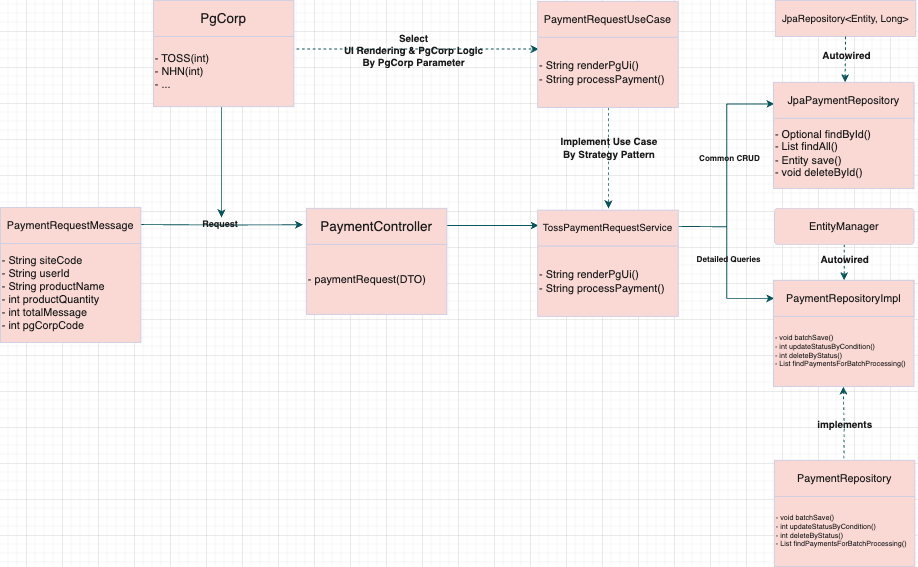

The diagram above was exported from draw.io. Its source (the exported page's mxGraphModel, read from the mxfile embedded in the PNG):
<mxGraphModel dx="1590" dy="820" grid="1" gridSize="10" guides="1" tooltips="1" connect="1" arrows="1" fold="1" page="1" pageScale="1" pageWidth="1200" pageHeight="800" math="0" shadow="0">
  <root>
    <mxCell id="0" />
    <mxCell id="1" parent="0" />
    <mxCell id="d4QbHLrF05QP-nFbX5K0-31" value="" style="group;labelBackgroundColor=none;fontColor=#1A1A1A;" vertex="1" connectable="0" parent="1">
      <mxGeometry x="92" y="86" width="1017" height="629" as="geometry" />
    </mxCell>
    <mxCell id="LRBYmW0NMJcH1hF4Ctv8-4" style="edgeStyle=orthogonalEdgeStyle;rounded=0;orthogonalLoop=1;jettySize=auto;html=1;entryX=-0.012;entryY=0.381;entryDx=0;entryDy=0;entryPerimeter=0;strokeColor=#09555B;labelBackgroundColor=none;fontColor=default;" parent="d4QbHLrF05QP-nFbX5K0-31" edge="1">
      <mxGeometry relative="1" as="geometry">
        <mxPoint x="155" y="249" as="sourcePoint" />
        <mxPoint x="336.12800000000016" y="249.24" as="targetPoint" />
      </mxGeometry>
    </mxCell>
    <mxCell id="LRBYmW0NMJcH1hF4Ctv8-7" value="&lt;font size=&quot;1&quot;&gt;&lt;b&gt;Request&lt;/b&gt;&lt;/font&gt;" style="edgeLabel;html=1;align=center;verticalAlign=middle;resizable=0;points=[];labelBackgroundColor=none;fontColor=#1A1A1A;" parent="LRBYmW0NMJcH1hF4Ctv8-4" vertex="1" connectable="0">
      <mxGeometry x="-0.048" y="2" relative="1" as="geometry">
        <mxPoint x="1" as="offset" />
      </mxGeometry>
    </mxCell>
    <mxCell id="LRBYmW0NMJcH1hF4Ctv8-20" style="edgeStyle=orthogonalEdgeStyle;rounded=0;orthogonalLoop=1;jettySize=auto;html=1;entryX=0;entryY=0.5;entryDx=0;entryDy=0;strokeColor=#09555B;labelBackgroundColor=none;fontColor=default;" parent="d4QbHLrF05QP-nFbX5K0-31" edge="1">
      <mxGeometry relative="1" as="geometry">
        <mxPoint x="494" y="250" as="sourcePoint" />
        <mxPoint x="598" y="250" as="targetPoint" />
      </mxGeometry>
    </mxCell>
    <mxCell id="LRBYmW0NMJcH1hF4Ctv8-9" style="edgeStyle=orthogonalEdgeStyle;rounded=0;orthogonalLoop=1;jettySize=auto;html=1;strokeColor=#09555B;labelBackgroundColor=none;fontColor=default;" parent="d4QbHLrF05QP-nFbX5K0-31" edge="1">
      <mxGeometry relative="1" as="geometry">
        <mxPoint x="245.5" y="241" as="targetPoint" />
        <mxPoint x="245.47619047619037" y="101" as="sourcePoint" />
      </mxGeometry>
    </mxCell>
    <mxCell id="LRBYmW0NMJcH1hF4Ctv8-12" style="edgeStyle=orthogonalEdgeStyle;rounded=0;orthogonalLoop=1;jettySize=auto;html=1;exitX=1;exitY=0.5;exitDx=0;exitDy=0;entryX=0;entryY=0.5;entryDx=0;entryDy=0;strokeColor=#09555B;dashed=1;labelBackgroundColor=none;fontColor=default;" parent="d4QbHLrF05QP-nFbX5K0-31" edge="1">
      <mxGeometry relative="1" as="geometry">
        <mxPoint x="323" y="54" as="sourcePoint" />
        <mxPoint x="598" y="54" as="targetPoint" />
      </mxGeometry>
    </mxCell>
    <mxCell id="LRBYmW0NMJcH1hF4Ctv8-13" value="&lt;b&gt;Select&lt;br&gt;UI Rendering &amp;amp; PgCorp Logic&lt;br&gt;By PgCorp Parameter&lt;/b&gt;" style="edgeLabel;html=1;align=center;verticalAlign=middle;resizable=0;points=[];labelBackgroundColor=none;fontColor=#1A1A1A;" parent="LRBYmW0NMJcH1hF4Ctv8-12" vertex="1" connectable="0">
      <mxGeometry x="-0.0178" y="-1" relative="1" as="geometry">
        <mxPoint as="offset" />
      </mxGeometry>
    </mxCell>
    <mxCell id="LRBYmW0NMJcH1hF4Ctv8-15" style="edgeStyle=orthogonalEdgeStyle;rounded=0;orthogonalLoop=1;jettySize=auto;html=1;entryX=0.5;entryY=0;entryDx=0;entryDy=0;strokeColor=#09555B;dashed=1;labelBackgroundColor=none;fontColor=default;" parent="d4QbHLrF05QP-nFbX5K0-31" edge="1">
      <mxGeometry relative="1" as="geometry">
        <mxPoint x="675.5" y="101" as="sourcePoint" />
        <mxPoint x="675.5" y="231" as="targetPoint" />
      </mxGeometry>
    </mxCell>
    <mxCell id="LRBYmW0NMJcH1hF4Ctv8-16" value="&lt;b&gt;Implement Use Case&lt;br&gt;By Strategy Pattern&lt;/b&gt;" style="edgeLabel;html=1;align=center;verticalAlign=middle;resizable=0;points=[];labelBackgroundColor=none;fontColor=#1A1A1A;" parent="LRBYmW0NMJcH1hF4Ctv8-15" vertex="1" connectable="0">
      <mxGeometry x="-0.0587" y="2" relative="1" as="geometry">
        <mxPoint x="-2" as="offset" />
      </mxGeometry>
    </mxCell>
    <mxCell id="LRBYmW0NMJcH1hF4Ctv8-23" style="edgeStyle=orthogonalEdgeStyle;rounded=0;orthogonalLoop=1;jettySize=auto;html=1;entryX=0;entryY=0.5;entryDx=0;entryDy=0;strokeColor=#09555B;labelBackgroundColor=none;fontColor=default;" parent="d4QbHLrF05QP-nFbX5K0-31" target="LRBYmW0NMJcH1hF4Ctv8-22" edge="1">
      <mxGeometry relative="1" as="geometry">
        <mxPoint x="753" y="251.04761904761904" as="sourcePoint" />
      </mxGeometry>
    </mxCell>
    <mxCell id="LRBYmW0NMJcH1hF4Ctv8-24" value="&lt;b&gt;&lt;font style=&quot;font-size: 9px;&quot;&gt;Common CRUD&lt;/font&gt;&lt;/b&gt;" style="edgeLabel;html=1;align=center;verticalAlign=middle;resizable=0;points=[];labelBackgroundColor=none;fontColor=#1A1A1A;" parent="LRBYmW0NMJcH1hF4Ctv8-23" vertex="1" connectable="0">
      <mxGeometry x="0.1058" y="2" relative="1" as="geometry">
        <mxPoint x="4" y="4" as="offset" />
      </mxGeometry>
    </mxCell>
    <mxCell id="2r2dDx49P3ZLLZKVBeDt-13" style="edgeStyle=orthogonalEdgeStyle;rounded=0;orthogonalLoop=1;jettySize=auto;html=1;entryX=0;entryY=0.5;entryDx=0;entryDy=0;strokeColor=#09555B;labelBackgroundColor=none;fontColor=default;" parent="d4QbHLrF05QP-nFbX5K0-31" target="2r2dDx49P3ZLLZKVBeDt-2" edge="1">
      <mxGeometry relative="1" as="geometry">
        <mxPoint x="753" y="251.04761904761904" as="sourcePoint" />
      </mxGeometry>
    </mxCell>
    <mxCell id="2r2dDx49P3ZLLZKVBeDt-14" value="&lt;b&gt;&lt;font style=&quot;font-size: 9px;&quot;&gt;Detailed Queries&lt;/font&gt;&lt;/b&gt;" style="edgeLabel;html=1;align=center;verticalAlign=middle;resizable=0;points=[];labelBackgroundColor=none;fontColor=#1A1A1A;" parent="2r2dDx49P3ZLLZKVBeDt-13" connectable="0" vertex="1">
      <mxGeometry x="-0.0487" y="1" relative="1" as="geometry">
        <mxPoint as="offset" />
      </mxGeometry>
    </mxCell>
    <mxCell id="LRBYmW0NMJcH1hF4Ctv8-22" value="JpaPaymentRepository" style="rounded=0;whiteSpace=wrap;html=1;strokeColor=#D0CEE2;arcSize=9;labelBackgroundColor=none;fillColor=#FAD9D5;fontColor=#1A1A1A;" parent="d4QbHLrF05QP-nFbX5K0-31" vertex="1">
      <mxGeometry x="860" y="95" width="155" height="40" as="geometry" />
    </mxCell>
    <mxCell id="2r2dDx49P3ZLLZKVBeDt-2" value="PaymentRepositoryImpl" style="rounded=0;whiteSpace=wrap;html=1;strokeColor=#D0CEE2;arcSize=9;labelBackgroundColor=none;fillColor=#FAD9D5;fontColor=#1A1A1A;" parent="d4QbHLrF05QP-nFbX5K0-31" vertex="1">
      <mxGeometry x="860" y="311" width="155" height="40" as="geometry" />
    </mxCell>
    <mxCell id="2r2dDx49P3ZLLZKVBeDt-8" value="&lt;b&gt;implements&lt;/b&gt;" style="edgeLabel;html=1;align=center;verticalAlign=middle;resizable=0;points=[];labelBackgroundColor=none;fontColor=#1A1A1A;" parent="d4QbHLrF05QP-nFbX5K0-31" connectable="0" vertex="1">
      <mxGeometry x="937" y="471.0014814814815" as="geometry" />
    </mxCell>
    <mxCell id="2r2dDx49P3ZLLZKVBeDt-16" style="edgeStyle=orthogonalEdgeStyle;rounded=0;orthogonalLoop=1;jettySize=auto;html=1;dashed=1;strokeColor=#09555B;labelBackgroundColor=none;fontColor=default;" parent="d4QbHLrF05QP-nFbX5K0-31" source="2r2dDx49P3ZLLZKVBeDt-15" target="2r2dDx49P3ZLLZKVBeDt-2" edge="1">
      <mxGeometry relative="1" as="geometry" />
    </mxCell>
    <mxCell id="2r2dDx49P3ZLLZKVBeDt-17" value="&lt;b&gt;Autowired&lt;/b&gt;" style="edgeLabel;html=1;align=center;verticalAlign=middle;resizable=0;points=[];labelBackgroundColor=none;fontColor=#1A1A1A;" parent="2r2dDx49P3ZLLZKVBeDt-16" connectable="0" vertex="1">
      <mxGeometry x="-0.2182" y="1" relative="1" as="geometry">
        <mxPoint x="-1" y="1" as="offset" />
      </mxGeometry>
    </mxCell>
    <mxCell id="2r2dDx49P3ZLLZKVBeDt-15" value="EntityManager" style="rounded=1;whiteSpace=wrap;html=1;strokeColor=#D0CEE2;arcSize=9;labelBackgroundColor=none;fillColor=#FAD9D5;fontColor=#1A1A1A;" parent="d4QbHLrF05QP-nFbX5K0-31" vertex="1">
      <mxGeometry x="860" y="231" width="155" height="40" as="geometry" />
    </mxCell>
    <mxCell id="DIvlI0bdYevvBV-T4rYS-13" value="" style="group;labelBackgroundColor=none;fontColor=#1A1A1A;" parent="d4QbHLrF05QP-nFbX5K0-31" connectable="0" vertex="1">
      <mxGeometry y="230" width="156" height="150" as="geometry" />
    </mxCell>
    <mxCell id="DIvlI0bdYevvBV-T4rYS-15" value="&lt;font style=&quot;font-size: 12px;&quot;&gt;PaymentRequestMessage&lt;/font&gt;" style="rounded=0;whiteSpace=wrap;html=1;strokeColor=#D0CEE2;arcSize=9;labelBackgroundColor=none;fillColor=#FAD9D5;fontColor=#1A1A1A;" parent="DIvlI0bdYevvBV-T4rYS-13" vertex="1">
      <mxGeometry width="156" height="40" as="geometry" />
    </mxCell>
    <mxCell id="DIvlI0bdYevvBV-T4rYS-16" value="&lt;span style=&quot;background-color: initial; text-align: justify;&quot;&gt;- String siteCode&lt;/span&gt;&lt;br&gt;&lt;span style=&quot;background-color: initial; text-align: justify;&quot;&gt;- String userId&lt;/span&gt;&lt;br&gt;&lt;span style=&quot;background-color: initial; text-align: justify;&quot;&gt;- String productName&lt;/span&gt;&lt;br&gt;&lt;span style=&quot;text-align: justify; background-color: initial;&quot;&gt;- int productQuantity&lt;/span&gt;&lt;br&gt;&lt;span style=&quot;text-align: justify; background-color: initial;&quot;&gt;- int totalMessage&lt;/span&gt;&lt;br&gt;&lt;span style=&quot;text-align: justify; background-color: initial;&quot;&gt;- int pgCorpCode&lt;/span&gt;" style="rounded=0;whiteSpace=wrap;html=1;strokeColor=#D0CEE2;arcSize=9;align=left;labelBackgroundColor=none;fillColor=#FAD9D5;fontColor=#1A1A1A;" parent="DIvlI0bdYevvBV-T4rYS-13" vertex="1">
      <mxGeometry y="40" width="156" height="110" as="geometry" />
    </mxCell>
    <mxCell id="d4QbHLrF05QP-nFbX5K0-1" value="&lt;span style=&quot;font-size: 15px;&quot;&gt;PgCorp&lt;/span&gt;" style="rounded=0;whiteSpace=wrap;html=1;strokeColor=#D0CEE2;arcSize=9;labelBackgroundColor=none;fillColor=#FAD9D5;fontColor=#1A1A1A;" vertex="1" parent="d4QbHLrF05QP-nFbX5K0-31">
      <mxGeometry x="170" width="156" height="40" as="geometry" />
    </mxCell>
    <mxCell id="d4QbHLrF05QP-nFbX5K0-2" value="&lt;div style=&quot;text-align: justify;&quot;&gt;- TOSS(int)&lt;/div&gt;&lt;div style=&quot;text-align: justify;&quot;&gt;- NHN(int)&lt;/div&gt;&lt;div style=&quot;text-align: justify;&quot;&gt;- ...&lt;/div&gt;" style="rounded=0;whiteSpace=wrap;html=1;strokeColor=#D0CEE2;arcSize=9;align=left;labelBackgroundColor=none;fillColor=#FAD9D5;fontColor=#1A1A1A;" vertex="1" parent="d4QbHLrF05QP-nFbX5K0-31">
      <mxGeometry x="170" y="40" width="156" height="78" as="geometry" />
    </mxCell>
    <mxCell id="DIvlI0bdYevvBV-T4rYS-10" value="&lt;span style=&quot;font-size: 15px;&quot;&gt;PaymentController&lt;/span&gt;" style="rounded=0;whiteSpace=wrap;html=1;strokeColor=#D0CEE2;arcSize=9;labelBackgroundColor=none;fillColor=#FAD9D5;fontColor=#1A1A1A;" parent="d4QbHLrF05QP-nFbX5K0-31" vertex="1">
      <mxGeometry x="340" y="231" width="156" height="40" as="geometry" />
    </mxCell>
    <mxCell id="DIvlI0bdYevvBV-T4rYS-11" value="&lt;div style=&quot;text-align: justify;&quot;&gt;- paymentRequest(DTO)&lt;/div&gt;" style="rounded=0;whiteSpace=wrap;html=1;strokeColor=#D0CEE2;arcSize=9;align=left;labelBackgroundColor=none;fillColor=#FAD9D5;fontColor=#1A1A1A;" parent="d4QbHLrF05QP-nFbX5K0-31" vertex="1">
      <mxGeometry x="340" y="271" width="156" height="78" as="geometry" />
    </mxCell>
    <mxCell id="d4QbHLrF05QP-nFbX5K0-9" value="&lt;span style=&quot;font-size: 11px;&quot;&gt;TossPaymentRequestService&lt;/span&gt;" style="rounded=0;whiteSpace=wrap;html=1;strokeColor=#D0CEE2;arcSize=9;labelBackgroundColor=none;fillColor=#FAD9D5;fontColor=#1A1A1A;" vertex="1" parent="d4QbHLrF05QP-nFbX5K0-31">
      <mxGeometry x="597" y="233" width="156" height="40" as="geometry" />
    </mxCell>
    <mxCell id="d4QbHLrF05QP-nFbX5K0-10" value="&lt;div style=&quot;text-align: justify;&quot;&gt;- String renderPgUi()&lt;/div&gt;&lt;div style=&quot;text-align: justify;&quot;&gt;- String processPayment()&lt;/div&gt;" style="rounded=0;whiteSpace=wrap;html=1;strokeColor=#D0CEE2;arcSize=9;align=left;labelBackgroundColor=none;fillColor=#FAD9D5;fontColor=#1A1A1A;" vertex="1" parent="d4QbHLrF05QP-nFbX5K0-31">
      <mxGeometry x="597" y="273" width="156" height="78" as="geometry" />
    </mxCell>
    <mxCell id="d4QbHLrF05QP-nFbX5K0-11" value="PaymentRequestUseCase" style="rounded=0;whiteSpace=wrap;html=1;strokeColor=#D0CEE2;arcSize=9;labelBackgroundColor=none;fillColor=#FAD9D5;fontColor=#1A1A1A;" vertex="1" parent="d4QbHLrF05QP-nFbX5K0-31">
      <mxGeometry x="597" y="1" width="156" height="40" as="geometry" />
    </mxCell>
    <mxCell id="d4QbHLrF05QP-nFbX5K0-12" value="&lt;div style=&quot;text-align: justify;&quot;&gt;- String renderPgUi()&lt;/div&gt;&lt;div style=&quot;text-align: justify;&quot;&gt;- String processPayment()&lt;/div&gt;" style="rounded=0;whiteSpace=wrap;html=1;strokeColor=#D0CEE2;arcSize=9;align=left;labelBackgroundColor=none;fillColor=#FAD9D5;fontColor=#1A1A1A;" vertex="1" parent="d4QbHLrF05QP-nFbX5K0-31">
      <mxGeometry x="597" y="41" width="156" height="78" as="geometry" />
    </mxCell>
    <mxCell id="d4QbHLrF05QP-nFbX5K0-15" style="edgeStyle=orthogonalEdgeStyle;rounded=0;orthogonalLoop=1;jettySize=auto;html=1;entryX=0.5;entryY=0;entryDx=0;entryDy=0;strokeColor=#09555B;dashed=1;labelBackgroundColor=none;fontColor=default;" edge="1" parent="d4QbHLrF05QP-nFbX5K0-31">
      <mxGeometry relative="1" as="geometry">
        <mxPoint x="937" y="521" as="sourcePoint" />
        <mxPoint x="936.52" y="429" as="targetPoint" />
      </mxGeometry>
    </mxCell>
    <mxCell id="d4QbHLrF05QP-nFbX5K0-18" value="&lt;div style=&quot;text-align: justify; font-size: 8px;&quot;&gt;&lt;font style=&quot;font-size: 8px;&quot;&gt;- void batchSave()&lt;br&gt;- int updateStatusByCondition()&lt;/font&gt;&lt;/div&gt;&lt;div style=&quot;text-align: justify; font-size: 8px;&quot;&gt;&lt;font style=&quot;font-size: 8px;&quot;&gt;- int deleteByStatus()&lt;/font&gt;&lt;/div&gt;&lt;div style=&quot;text-align: justify; font-size: 8px;&quot;&gt;&lt;font style=&quot;font-size: 8px;&quot;&gt;- List&amp;nbsp;&lt;span style=&quot;background-color: initial; text-align: left;&quot; class=&quot;hljs-title function_&quot;&gt;findPaymentsForBatchProcessing&lt;/span&gt;&lt;span style=&quot;background-color: initial; text-align: left;&quot; class=&quot;hljs-params&quot;&gt;()&lt;/span&gt;&lt;/font&gt;&lt;/div&gt;" style="rounded=0;whiteSpace=wrap;html=1;strokeColor=#D0CEE2;arcSize=9;align=left;labelBackgroundColor=none;fillColor=#FAD9D5;fontColor=#1A1A1A;" vertex="1" parent="d4QbHLrF05QP-nFbX5K0-31">
      <mxGeometry x="859" y="351" width="156" height="78" as="geometry" />
    </mxCell>
    <mxCell id="d4QbHLrF05QP-nFbX5K0-19" value="PaymentRepositoryImpl" style="rounded=0;whiteSpace=wrap;html=1;strokeColor=#D0CEE2;arcSize=9;labelBackgroundColor=none;fillColor=#FAD9D5;fontColor=#1A1A1A;" vertex="1" parent="d4QbHLrF05QP-nFbX5K0-31">
      <mxGeometry x="859" y="311" width="156" height="40" as="geometry" />
    </mxCell>
    <mxCell id="d4QbHLrF05QP-nFbX5K0-20" value="" style="group;labelBackgroundColor=none;fontColor=#1A1A1A;" vertex="1" connectable="0" parent="d4QbHLrF05QP-nFbX5K0-31">
      <mxGeometry x="860" y="511" width="156" height="118" as="geometry" />
    </mxCell>
    <mxCell id="d4QbHLrF05QP-nFbX5K0-13" value="&lt;div style=&quot;text-align: justify; font-size: 8px;&quot;&gt;&lt;font style=&quot;font-size: 8px;&quot;&gt;- void batchSave()&lt;br&gt;- int updateStatusByCondition()&lt;/font&gt;&lt;/div&gt;&lt;div style=&quot;text-align: justify; font-size: 8px;&quot;&gt;&lt;font style=&quot;font-size: 8px;&quot;&gt;- int deleteByStatus()&lt;/font&gt;&lt;/div&gt;&lt;div style=&quot;text-align: justify; font-size: 8px;&quot;&gt;&lt;font style=&quot;font-size: 8px;&quot;&gt;- List&amp;nbsp;&lt;span style=&quot;background-color: initial; text-align: left;&quot; class=&quot;hljs-title function_&quot;&gt;findPaymentsForBatchProcessing&lt;/span&gt;&lt;span style=&quot;background-color: initial; text-align: left;&quot; class=&quot;hljs-params&quot;&gt;()&lt;/span&gt;&lt;/font&gt;&lt;/div&gt;" style="rounded=0;whiteSpace=wrap;html=1;strokeColor=#D0CEE2;arcSize=9;align=left;labelBackgroundColor=none;fillColor=#FAD9D5;fontColor=#1A1A1A;" vertex="1" parent="d4QbHLrF05QP-nFbX5K0-20">
      <mxGeometry y="40" width="156" height="78" as="geometry" />
    </mxCell>
    <mxCell id="d4QbHLrF05QP-nFbX5K0-14" value="PaymentRepository" style="rounded=0;whiteSpace=wrap;html=1;strokeColor=#D0CEE2;arcSize=9;labelBackgroundColor=none;fillColor=#FAD9D5;fontColor=#1A1A1A;" vertex="1" parent="d4QbHLrF05QP-nFbX5K0-20">
      <mxGeometry width="156" height="40" as="geometry" />
    </mxCell>
    <mxCell id="d4QbHLrF05QP-nFbX5K0-25" value="" style="group;labelBackgroundColor=none;fontColor=#1A1A1A;" vertex="1" connectable="0" parent="d4QbHLrF05QP-nFbX5K0-31">
      <mxGeometry x="859" y="91" width="156" height="118" as="geometry" />
    </mxCell>
    <mxCell id="d4QbHLrF05QP-nFbX5K0-23" value="JpaPaymentRepository" style="rounded=0;whiteSpace=wrap;html=1;strokeColor=#D0CEE2;arcSize=9;labelBackgroundColor=none;fillColor=#FAD9D5;fontColor=#1A1A1A;" vertex="1" parent="d4QbHLrF05QP-nFbX5K0-25">
      <mxGeometry width="156" height="40" as="geometry" />
    </mxCell>
    <mxCell id="d4QbHLrF05QP-nFbX5K0-24" value="&lt;div style=&quot;text-align: justify;&quot;&gt;- Optional findById()&lt;br&gt;- List findAll()&lt;/div&gt;&lt;div style=&quot;text-align: justify;&quot;&gt;- Entity save()&lt;/div&gt;&lt;div style=&quot;text-align: justify;&quot;&gt;- void deleteById()&lt;/div&gt;" style="rounded=0;whiteSpace=wrap;html=1;strokeColor=#D0CEE2;arcSize=9;align=left;labelBackgroundColor=none;fillColor=#FAD9D5;fontColor=#1A1A1A;" vertex="1" parent="d4QbHLrF05QP-nFbX5K0-25">
      <mxGeometry y="40" width="156" height="78" as="geometry" />
    </mxCell>
    <mxCell id="d4QbHLrF05QP-nFbX5K0-27" value="&lt;font style=&quot;font-size: 11px;&quot;&gt;JpaRepository&amp;lt;Entity, Long&amp;gt;&lt;/font&gt;" style="rounded=0;whiteSpace=wrap;html=1;strokeColor=#D0CEE2;arcSize=9;labelBackgroundColor=none;fillColor=#FAD9D5;fontColor=#1A1A1A;" vertex="1" parent="d4QbHLrF05QP-nFbX5K0-31">
      <mxGeometry x="861" width="156" height="40" as="geometry" />
    </mxCell>
    <mxCell id="d4QbHLrF05QP-nFbX5K0-29" style="edgeStyle=orthogonalEdgeStyle;rounded=0;orthogonalLoop=1;jettySize=auto;html=1;dashed=1;strokeColor=#09555B;exitX=0.5;exitY=1;exitDx=0;exitDy=0;labelBackgroundColor=none;fontColor=default;" edge="1" parent="d4QbHLrF05QP-nFbX5K0-31" source="d4QbHLrF05QP-nFbX5K0-27">
      <mxGeometry relative="1" as="geometry">
        <mxPoint x="938.52" y="51" as="sourcePoint" />
        <mxPoint x="938.52" y="91" as="targetPoint" />
      </mxGeometry>
    </mxCell>
    <mxCell id="d4QbHLrF05QP-nFbX5K0-30" value="&lt;b&gt;Autowired&lt;/b&gt;" style="edgeLabel;html=1;align=center;verticalAlign=middle;resizable=0;points=[];labelBackgroundColor=none;fontColor=#1A1A1A;" connectable="0" vertex="1" parent="d4QbHLrF05QP-nFbX5K0-29">
      <mxGeometry x="-0.2182" y="1" relative="1" as="geometry">
        <mxPoint x="-1" y="1" as="offset" />
      </mxGeometry>
    </mxCell>
  </root>
</mxGraphModel>